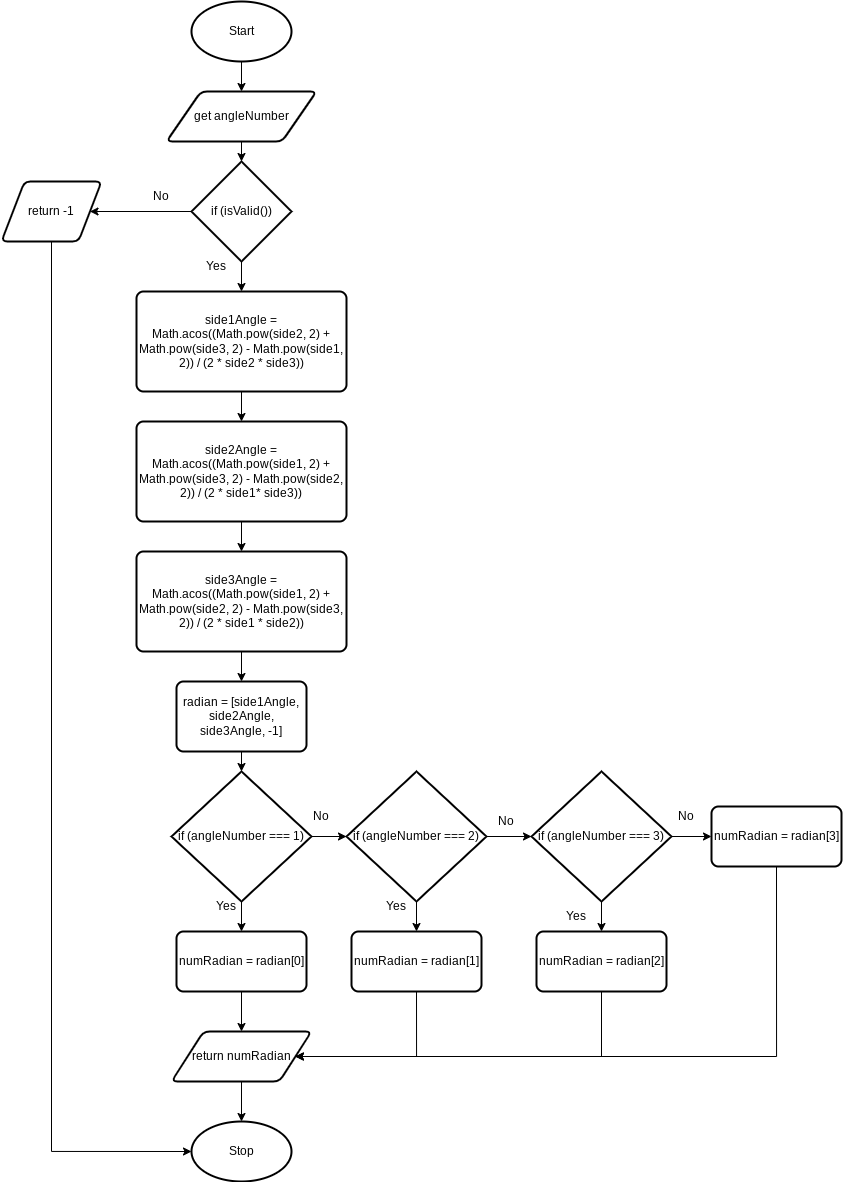

The diagram above was exported from draw.io. Its source (the exported page's mxGraphModel, read from the mxfile embedded in the PNG):
<mxGraphModel dx="1116" dy="469" grid="1" gridSize="10" guides="1" tooltips="1" connect="1" arrows="1" fold="1" page="1" pageScale="1" pageWidth="827" pageHeight="1169" math="0" shadow="0">
  <root>
    <mxCell id="0" />
    <mxCell id="1" parent="0" />
    <mxCell id="4" style="edgeStyle=none;html=1;exitX=0.5;exitY=1;exitDx=0;exitDy=0;exitPerimeter=0;entryX=0.5;entryY=0;entryDx=0;entryDy=0;" edge="1" parent="1" source="2" target="3">
      <mxGeometry relative="1" as="geometry" />
    </mxCell>
    <mxCell id="2" value="Start" style="strokeWidth=2;html=1;shape=mxgraph.flowchart.start_1;whiteSpace=wrap;" vertex="1" parent="1">
      <mxGeometry x="70" y="10" width="100" height="60" as="geometry" />
    </mxCell>
    <mxCell id="6" style="edgeStyle=none;html=1;exitX=0.5;exitY=1;exitDx=0;exitDy=0;entryX=0.5;entryY=0;entryDx=0;entryDy=0;entryPerimeter=0;" edge="1" parent="1" source="3" target="5">
      <mxGeometry relative="1" as="geometry" />
    </mxCell>
    <mxCell id="3" value="get angleNumber" style="shape=parallelogram;html=1;strokeWidth=2;perimeter=parallelogramPerimeter;whiteSpace=wrap;rounded=1;arcSize=12;size=0.23;" vertex="1" parent="1">
      <mxGeometry x="45" y="100" width="150" height="50" as="geometry" />
    </mxCell>
    <mxCell id="8" style="edgeStyle=none;html=1;exitX=0.5;exitY=1;exitDx=0;exitDy=0;exitPerimeter=0;entryX=0.5;entryY=0;entryDx=0;entryDy=0;" edge="1" parent="1" source="5" target="7">
      <mxGeometry relative="1" as="geometry" />
    </mxCell>
    <mxCell id="39" style="edgeStyle=orthogonalEdgeStyle;rounded=0;html=1;exitX=0;exitY=0.5;exitDx=0;exitDy=0;exitPerimeter=0;entryX=1;entryY=0.5;entryDx=0;entryDy=0;" edge="1" parent="1" source="5" target="38">
      <mxGeometry relative="1" as="geometry" />
    </mxCell>
    <mxCell id="5" value="if (isValid())" style="strokeWidth=2;html=1;shape=mxgraph.flowchart.decision;whiteSpace=wrap;" vertex="1" parent="1">
      <mxGeometry x="70" y="170" width="100" height="100" as="geometry" />
    </mxCell>
    <mxCell id="11" style="edgeStyle=none;html=1;exitX=0.5;exitY=1;exitDx=0;exitDy=0;entryX=0.5;entryY=0;entryDx=0;entryDy=0;" edge="1" parent="1" source="7" target="9">
      <mxGeometry relative="1" as="geometry" />
    </mxCell>
    <mxCell id="7" value="side1Angle = Math.acos((Math.pow(side2, 2) + Math.pow(side3, 2) - Math.pow(side1, 2)) / (2 * side2 * side3))" style="rounded=1;whiteSpace=wrap;html=1;absoluteArcSize=1;arcSize=14;strokeWidth=2;" vertex="1" parent="1">
      <mxGeometry x="15" y="300" width="210" height="100" as="geometry" />
    </mxCell>
    <mxCell id="12" style="edgeStyle=none;html=1;exitX=0.5;exitY=1;exitDx=0;exitDy=0;entryX=0.5;entryY=0;entryDx=0;entryDy=0;" edge="1" parent="1" source="9" target="10">
      <mxGeometry relative="1" as="geometry" />
    </mxCell>
    <mxCell id="9" value="side2Angle = Math.acos((Math.pow(side1, 2) + Math.pow(side3, 2) - Math.pow(side2, 2)) / (2 * side1* side3))" style="rounded=1;whiteSpace=wrap;html=1;absoluteArcSize=1;arcSize=14;strokeWidth=2;" vertex="1" parent="1">
      <mxGeometry x="15" y="430" width="210" height="100" as="geometry" />
    </mxCell>
    <mxCell id="14" style="edgeStyle=none;html=1;exitX=0.5;exitY=1;exitDx=0;exitDy=0;entryX=0.5;entryY=0;entryDx=0;entryDy=0;" edge="1" parent="1" source="10" target="13">
      <mxGeometry relative="1" as="geometry" />
    </mxCell>
    <mxCell id="10" value="side3Angle = Math.acos((Math.pow(side1, 2) + Math.pow(side2, 2) - Math.pow(side3, 2)) / (2 * side1 * side2))" style="rounded=1;whiteSpace=wrap;html=1;absoluteArcSize=1;arcSize=14;strokeWidth=2;" vertex="1" parent="1">
      <mxGeometry x="15" y="560" width="210" height="100" as="geometry" />
    </mxCell>
    <mxCell id="16" style="edgeStyle=none;html=1;exitX=0.5;exitY=1;exitDx=0;exitDy=0;entryX=0.5;entryY=0;entryDx=0;entryDy=0;entryPerimeter=0;" edge="1" parent="1" source="13" target="15">
      <mxGeometry relative="1" as="geometry" />
    </mxCell>
    <mxCell id="13" value="radian = [side1Angle, side2Angle, side3Angle, -1]" style="rounded=1;whiteSpace=wrap;html=1;absoluteArcSize=1;arcSize=14;strokeWidth=2;" vertex="1" parent="1">
      <mxGeometry x="55" y="690" width="130" height="70" as="geometry" />
    </mxCell>
    <mxCell id="18" style="edgeStyle=none;html=1;exitX=0.5;exitY=1;exitDx=0;exitDy=0;exitPerimeter=0;entryX=0.5;entryY=0;entryDx=0;entryDy=0;" edge="1" parent="1" source="15" target="17">
      <mxGeometry relative="1" as="geometry" />
    </mxCell>
    <mxCell id="21" style="edgeStyle=none;html=1;exitX=1;exitY=0.5;exitDx=0;exitDy=0;exitPerimeter=0;entryX=0;entryY=0.5;entryDx=0;entryDy=0;entryPerimeter=0;" edge="1" parent="1" source="15" target="19">
      <mxGeometry relative="1" as="geometry" />
    </mxCell>
    <mxCell id="15" value="if (angleNumber === 1)" style="strokeWidth=2;html=1;shape=mxgraph.flowchart.decision;whiteSpace=wrap;" vertex="1" parent="1">
      <mxGeometry x="50" y="780" width="140" height="130" as="geometry" />
    </mxCell>
    <mxCell id="31" style="edgeStyle=none;html=1;exitX=0.5;exitY=1;exitDx=0;exitDy=0;entryX=0.5;entryY=0;entryDx=0;entryDy=0;" edge="1" parent="1" source="17" target="30">
      <mxGeometry relative="1" as="geometry" />
    </mxCell>
    <mxCell id="17" value="numRadian = radian[0]" style="rounded=1;whiteSpace=wrap;html=1;absoluteArcSize=1;arcSize=14;strokeWidth=2;" vertex="1" parent="1">
      <mxGeometry x="55" y="940" width="130" height="60" as="geometry" />
    </mxCell>
    <mxCell id="22" style="edgeStyle=none;html=1;exitX=0.5;exitY=1;exitDx=0;exitDy=0;exitPerimeter=0;entryX=0.5;entryY=0;entryDx=0;entryDy=0;" edge="1" parent="1" source="19" target="20">
      <mxGeometry relative="1" as="geometry" />
    </mxCell>
    <mxCell id="25" style="edgeStyle=none;html=1;exitX=1;exitY=0.5;exitDx=0;exitDy=0;exitPerimeter=0;entryX=0;entryY=0.5;entryDx=0;entryDy=0;entryPerimeter=0;" edge="1" parent="1" source="19" target="23">
      <mxGeometry relative="1" as="geometry" />
    </mxCell>
    <mxCell id="19" value="if (angleNumber === 2)" style="strokeWidth=2;html=1;shape=mxgraph.flowchart.decision;whiteSpace=wrap;" vertex="1" parent="1">
      <mxGeometry x="225" y="780" width="140" height="130" as="geometry" />
    </mxCell>
    <mxCell id="32" style="edgeStyle=orthogonalEdgeStyle;html=1;exitX=0.5;exitY=1;exitDx=0;exitDy=0;entryX=1;entryY=0.5;entryDx=0;entryDy=0;rounded=0;" edge="1" parent="1" source="20" target="30">
      <mxGeometry relative="1" as="geometry">
        <Array as="points">
          <mxPoint x="295" y="1065" />
        </Array>
      </mxGeometry>
    </mxCell>
    <mxCell id="20" value="numRadian = radian[1]" style="rounded=1;whiteSpace=wrap;html=1;absoluteArcSize=1;arcSize=14;strokeWidth=2;" vertex="1" parent="1">
      <mxGeometry x="230" y="940" width="130" height="60" as="geometry" />
    </mxCell>
    <mxCell id="26" style="edgeStyle=none;html=1;exitX=0.5;exitY=1;exitDx=0;exitDy=0;exitPerimeter=0;entryX=0.5;entryY=0;entryDx=0;entryDy=0;" edge="1" parent="1" source="23" target="24">
      <mxGeometry relative="1" as="geometry" />
    </mxCell>
    <mxCell id="28" style="edgeStyle=none;html=1;exitX=1;exitY=0.5;exitDx=0;exitDy=0;exitPerimeter=0;entryX=0;entryY=0.5;entryDx=0;entryDy=0;" edge="1" parent="1" source="23" target="27">
      <mxGeometry relative="1" as="geometry" />
    </mxCell>
    <mxCell id="23" value="if (angleNumber === 3)" style="strokeWidth=2;html=1;shape=mxgraph.flowchart.decision;whiteSpace=wrap;" vertex="1" parent="1">
      <mxGeometry x="410" y="780" width="140" height="130" as="geometry" />
    </mxCell>
    <mxCell id="34" style="edgeStyle=orthogonalEdgeStyle;rounded=0;html=1;exitX=0.5;exitY=1;exitDx=0;exitDy=0;entryX=1;entryY=0.5;entryDx=0;entryDy=0;" edge="1" parent="1" source="24" target="30">
      <mxGeometry relative="1" as="geometry">
        <Array as="points">
          <mxPoint x="480" y="1065" />
        </Array>
      </mxGeometry>
    </mxCell>
    <mxCell id="24" value="numRadian = radian[2]" style="rounded=1;whiteSpace=wrap;html=1;absoluteArcSize=1;arcSize=14;strokeWidth=2;" vertex="1" parent="1">
      <mxGeometry x="415" y="940" width="130" height="60" as="geometry" />
    </mxCell>
    <mxCell id="35" style="edgeStyle=orthogonalEdgeStyle;rounded=0;html=1;exitX=0.5;exitY=1;exitDx=0;exitDy=0;entryX=1;entryY=0.5;entryDx=0;entryDy=0;" edge="1" parent="1" source="27" target="30">
      <mxGeometry relative="1" as="geometry">
        <Array as="points">
          <mxPoint x="655" y="1065" />
        </Array>
      </mxGeometry>
    </mxCell>
    <mxCell id="27" value="numRadian = radian[3]" style="rounded=1;whiteSpace=wrap;html=1;absoluteArcSize=1;arcSize=14;strokeWidth=2;" vertex="1" parent="1">
      <mxGeometry x="590" y="815" width="130" height="60" as="geometry" />
    </mxCell>
    <mxCell id="37" style="edgeStyle=orthogonalEdgeStyle;rounded=0;html=1;exitX=0.5;exitY=1;exitDx=0;exitDy=0;entryX=0.5;entryY=0;entryDx=0;entryDy=0;entryPerimeter=0;" edge="1" parent="1" source="30" target="36">
      <mxGeometry relative="1" as="geometry" />
    </mxCell>
    <mxCell id="30" value="return numRadian" style="shape=parallelogram;html=1;strokeWidth=2;perimeter=parallelogramPerimeter;whiteSpace=wrap;rounded=1;arcSize=12;size=0.23;" vertex="1" parent="1">
      <mxGeometry x="50" y="1040" width="140" height="50" as="geometry" />
    </mxCell>
    <mxCell id="36" value="Stop" style="strokeWidth=2;html=1;shape=mxgraph.flowchart.start_1;whiteSpace=wrap;" vertex="1" parent="1">
      <mxGeometry x="70" y="1130" width="100" height="60" as="geometry" />
    </mxCell>
    <mxCell id="40" style="edgeStyle=orthogonalEdgeStyle;rounded=0;html=1;exitX=0.5;exitY=1;exitDx=0;exitDy=0;entryX=0;entryY=0.5;entryDx=0;entryDy=0;entryPerimeter=0;" edge="1" parent="1" source="38" target="36">
      <mxGeometry relative="1" as="geometry" />
    </mxCell>
    <mxCell id="38" value="return -1" style="shape=parallelogram;html=1;strokeWidth=2;perimeter=parallelogramPerimeter;whiteSpace=wrap;rounded=1;arcSize=12;size=0.23;" vertex="1" parent="1">
      <mxGeometry x="-120" y="190" width="100" height="60" as="geometry" />
    </mxCell>
    <mxCell id="41" value="Yes" style="text;html=1;strokeColor=none;fillColor=none;align=center;verticalAlign=middle;whiteSpace=wrap;rounded=0;" vertex="1" parent="1">
      <mxGeometry x="70" y="260" width="50" height="30" as="geometry" />
    </mxCell>
    <mxCell id="42" value="No" style="text;html=1;strokeColor=none;fillColor=none;align=center;verticalAlign=middle;whiteSpace=wrap;rounded=0;" vertex="1" parent="1">
      <mxGeometry x="15" y="190" width="50" height="30" as="geometry" />
    </mxCell>
    <mxCell id="44" value="Yes" style="text;html=1;strokeColor=none;fillColor=none;align=center;verticalAlign=middle;whiteSpace=wrap;rounded=0;" vertex="1" parent="1">
      <mxGeometry x="80" y="900" width="50" height="30" as="geometry" />
    </mxCell>
    <mxCell id="45" value="No&lt;span style=&quot;color: rgba(0 , 0 , 0 , 0) ; font-family: monospace ; font-size: 0px&quot;&gt;%3CmxGraphModel%3E%3Croot%3E%3CmxCell%20id%3D%220%22%2F%3E%3CmxCell%20id%3D%221%22%20parent%3D%220%22%2F%3E%3CmxCell%20id%3D%222%22%20value%3D%22Yes%22%20style%3D%22text%3Bhtml%3D1%3BstrokeColor%3Dnone%3BfillColor%3Dnone%3Balign%3Dcenter%3BverticalAlign%3Dmiddle%3BwhiteSpace%3Dwrap%3Brounded%3D0%3B%22%20vertex%3D%221%22%20parent%3D%221%22%3E%3CmxGeometry%20x%3D%2280%22%20y%3D%22900%22%20width%3D%2250%22%20height%3D%2230%22%20as%3D%22geometry%22%2F%3E%3C%2FmxCell%3E%3C%2Froot%3E%3C%2FmxGraphModel%3E&lt;/span&gt;" style="text;html=1;strokeColor=none;fillColor=none;align=center;verticalAlign=middle;whiteSpace=wrap;rounded=0;" vertex="1" parent="1">
      <mxGeometry x="175" y="810" width="50" height="30" as="geometry" />
    </mxCell>
    <mxCell id="46" value="No&lt;span style=&quot;color: rgba(0 , 0 , 0 , 0) ; font-family: monospace ; font-size: 0px&quot;&gt;%3CmxGraphModel%3E%3Croot%3E%3CmxCell%20id%3D%220%22%2F%3E%3CmxCell%20id%3D%221%22%20parent%3D%220%22%2F%3E%3CmxCell%20id%3D%222%22%20value%3D%22Yes%22%20style%3D%22text%3Bhtml%3D1%3BstrokeColor%3Dnone%3BfillColor%3Dnone%3Balign%3Dcenter%3BverticalAlign%3Dmiddle%3BwhiteSpace%3Dwrap%3Brounded%3D0%3B%22%20vertex%3D%221%22%20parent%3D%221%22%3E%3CmxGeometry%20x%3D%2280%22%20y%3D%22900%22%20width%3D%2250%22%20height%3D%2230%22%20as%3D%22geometry%22%2F%3E%3C%2FmxCell%3E%3C%2Froot%3E%3C%2FmxGraphModel%3E&lt;/span&gt;" style="text;html=1;strokeColor=none;fillColor=none;align=center;verticalAlign=middle;whiteSpace=wrap;rounded=0;" vertex="1" parent="1">
      <mxGeometry x="360" y="815" width="50" height="30" as="geometry" />
    </mxCell>
    <mxCell id="48" value="Yes" style="text;html=1;strokeColor=none;fillColor=none;align=center;verticalAlign=middle;whiteSpace=wrap;rounded=0;" vertex="1" parent="1">
      <mxGeometry x="250" y="900" width="50" height="30" as="geometry" />
    </mxCell>
    <mxCell id="49" value="No&lt;span style=&quot;color: rgba(0 , 0 , 0 , 0) ; font-family: monospace ; font-size: 0px&quot;&gt;%3CmxGraphModel%3E%3Croot%3E%3CmxCell%20id%3D%220%22%2F%3E%3CmxCell%20id%3D%221%22%20parent%3D%220%22%2F%3E%3CmxCell%20id%3D%222%22%20value%3D%22Yes%22%20style%3D%22text%3Bhtml%3D1%3BstrokeColor%3Dnone%3BfillColor%3Dnone%3Balign%3Dcenter%3BverticalAlign%3Dmiddle%3BwhiteSpace%3Dwrap%3Brounded%3D0%3B%22%20vertex%3D%221%22%20parent%3D%221%22%3E%3CmxGeometry%20x%3D%2280%22%20y%3D%22900%22%20width%3D%2250%22%20height%3D%2230%22%20as%3D%22geometry%22%2F%3E%3C%2FmxCell%3E%3C%2Froot%3E%3C%2FmxGraphModel%3E&lt;/span&gt;" style="text;html=1;strokeColor=none;fillColor=none;align=center;verticalAlign=middle;whiteSpace=wrap;rounded=0;" vertex="1" parent="1">
      <mxGeometry x="540" y="810" width="50" height="30" as="geometry" />
    </mxCell>
    <mxCell id="50" value="Yes" style="text;html=1;strokeColor=none;fillColor=none;align=center;verticalAlign=middle;whiteSpace=wrap;rounded=0;" vertex="1" parent="1">
      <mxGeometry x="430" y="910" width="50" height="30" as="geometry" />
    </mxCell>
  </root>
</mxGraphModel>